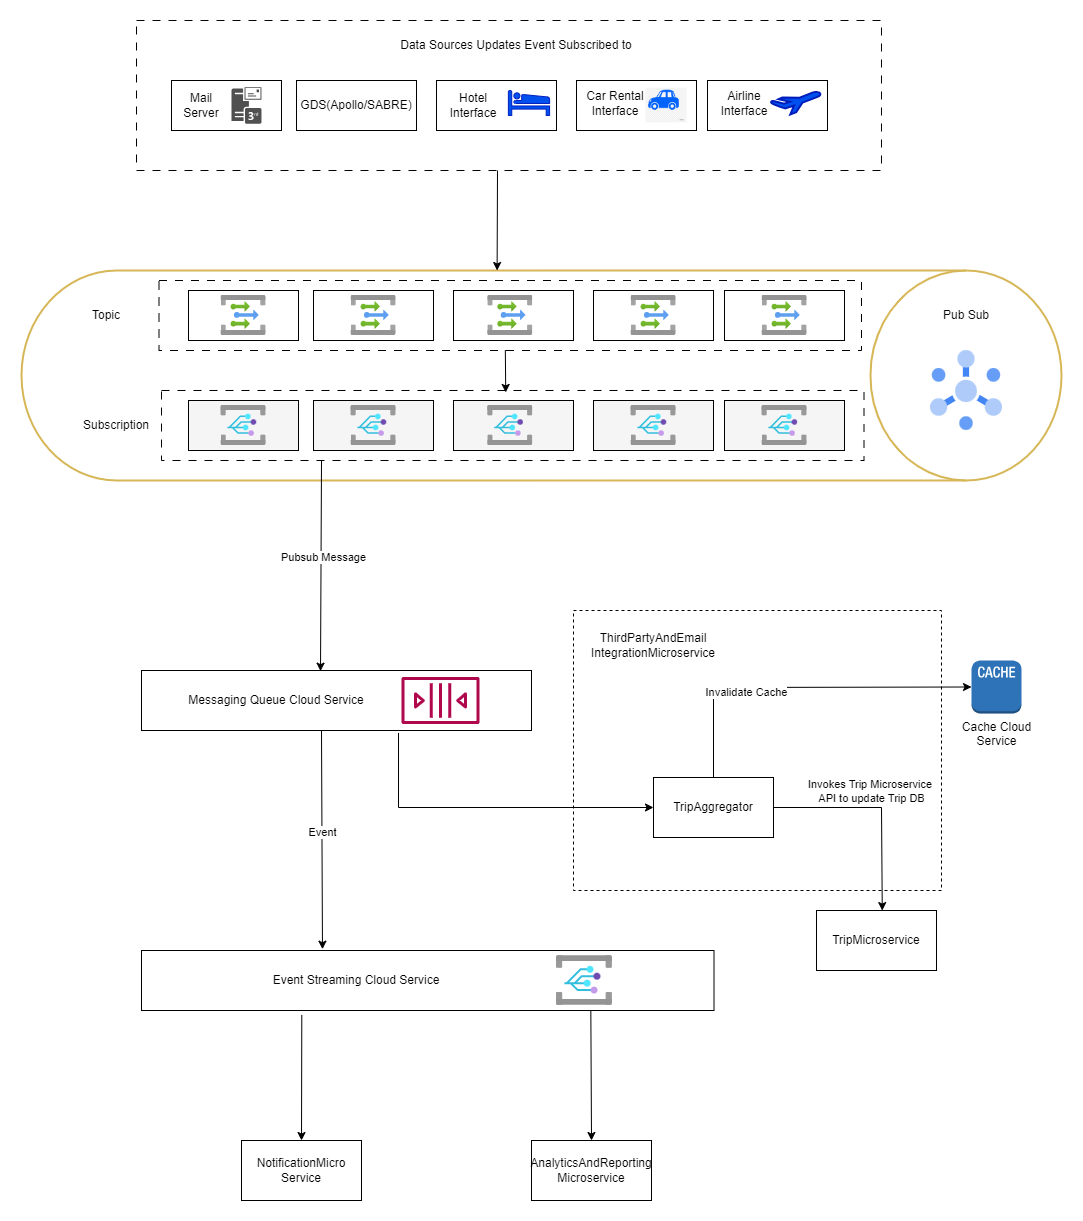

The diagram above was exported from draw.io. Its source (the exported page's mxGraphModel, read from the mxfile embedded in the PNG):
<mxGraphModel dx="1418" dy="916" grid="1" gridSize="10" guides="1" tooltips="1" connect="1" arrows="1" fold="1" page="1" pageScale="1" pageWidth="850" pageHeight="1100" math="0" shadow="0">
  <root>
    <mxCell id="0" />
    <mxCell id="1" parent="0" />
    <mxCell id="3cjDMrkgoD6H-Qrcx-g_-66" value="" style="strokeWidth=2;html=1;shape=mxgraph.flowchart.direct_data;whiteSpace=wrap;labelBackgroundColor=default;fillColor=default;strokeColor=#d6b656;" vertex="1" parent="1">
      <mxGeometry x="300" y="1200" width="1040" height="210" as="geometry" />
    </mxCell>
    <mxCell id="3cjDMrkgoD6H-Qrcx-g_-88" value="" style="rounded=0;whiteSpace=wrap;html=1;fillColor=none;dashed=1;dashPattern=8 8;" vertex="1" parent="1">
      <mxGeometry x="437.5" y="1210" width="702.5" height="70" as="geometry" />
    </mxCell>
    <mxCell id="3cjDMrkgoD6H-Qrcx-g_-30" value="" style="rounded=0;whiteSpace=wrap;html=1;fillColor=none;dashed=1;dashPattern=8 8;" vertex="1" parent="1">
      <mxGeometry x="415" y="950" width="745" height="150" as="geometry" />
    </mxCell>
    <mxCell id="3cjDMrkgoD6H-Qrcx-g_-87" value="" style="rounded=0;whiteSpace=wrap;html=1;fillColor=none;dashed=1;dashPattern=8 8;" vertex="1" parent="1">
      <mxGeometry x="440" y="1320" width="702.5" height="70" as="geometry" />
    </mxCell>
    <mxCell id="3cjDMrkgoD6H-Qrcx-g_-32" value="" style="rounded=0;whiteSpace=wrap;html=1;fillColor=default;strokeColor=default;" vertex="1" parent="1">
      <mxGeometry x="986" y="1010" width="120" height="50" as="geometry" />
    </mxCell>
    <mxCell id="3cjDMrkgoD6H-Qrcx-g_-33" value="GDS(Apollo/SABRE)" style="rounded=0;whiteSpace=wrap;html=1;fillColor=default;strokeColor=default;" vertex="1" parent="1">
      <mxGeometry x="575" y="1010" width="120" height="50" as="geometry" />
    </mxCell>
    <mxCell id="3cjDMrkgoD6H-Qrcx-g_-34" value="" style="rounded=0;whiteSpace=wrap;html=1;fillColor=default;strokeColor=default;" vertex="1" parent="1">
      <mxGeometry x="855" y="1010" width="120" height="50" as="geometry" />
    </mxCell>
    <mxCell id="3cjDMrkgoD6H-Qrcx-g_-35" value="" style="rounded=0;whiteSpace=wrap;html=1;fillColor=default;strokeColor=default;" vertex="1" parent="1">
      <mxGeometry x="715" y="1010" width="120" height="50" as="geometry" />
    </mxCell>
    <mxCell id="3cjDMrkgoD6H-Qrcx-g_-36" value="" style="rounded=0;whiteSpace=wrap;html=1;fillColor=default;strokeColor=default;" vertex="1" parent="1">
      <mxGeometry x="450" y="1010" width="110" height="50" as="geometry" />
    </mxCell>
    <mxCell id="3cjDMrkgoD6H-Qrcx-g_-38" value="" style="rounded=0;whiteSpace=wrap;html=1;dashed=1;fillColor=none;" vertex="1" parent="1">
      <mxGeometry x="852" y="1540" width="368" height="280" as="geometry" />
    </mxCell>
    <mxCell id="3cjDMrkgoD6H-Qrcx-g_-41" value="" style="rounded=0;whiteSpace=wrap;html=1;fillColor=default;strokeColor=default;" vertex="1" parent="1">
      <mxGeometry x="420" y="1600" width="390" height="60" as="geometry" />
    </mxCell>
    <mxCell id="3cjDMrkgoD6H-Qrcx-g_-57" value="TripAggregator" style="rounded=0;whiteSpace=wrap;html=1;fillColor=default;strokeColor=default;" vertex="1" parent="1">
      <mxGeometry x="932" y="1707" width="120" height="60" as="geometry" />
    </mxCell>
    <mxCell id="3cjDMrkgoD6H-Qrcx-g_-63" value="Cache Cloud&lt;br&gt;Service" style="outlineConnect=0;dashed=0;verticalLabelPosition=bottom;verticalAlign=top;align=center;html=1;shape=mxgraph.aws3.cache_node;fillColor=#2E73B8;gradientColor=none;" vertex="1" parent="1">
      <mxGeometry x="1250" y="1590" width="50" height="53" as="geometry" />
    </mxCell>
    <mxCell id="3cjDMrkgoD6H-Qrcx-g_-64" value="" style="endArrow=classic;html=1;rounded=0;exitX=0.5;exitY=0;exitDx=0;exitDy=0;entryX=0;entryY=0.5;entryDx=0;entryDy=0;entryPerimeter=0;" edge="1" parent="1" source="3cjDMrkgoD6H-Qrcx-g_-57" target="3cjDMrkgoD6H-Qrcx-g_-63">
      <mxGeometry width="50" height="50" relative="1" as="geometry">
        <mxPoint x="522" y="1660" as="sourcePoint" />
        <mxPoint x="572" y="1610" as="targetPoint" />
        <Array as="points">
          <mxPoint x="992" y="1617" />
        </Array>
      </mxGeometry>
    </mxCell>
    <mxCell id="3cjDMrkgoD6H-Qrcx-g_-65" value="Invalidate Cache" style="edgeLabel;html=1;align=center;verticalAlign=middle;resizable=0;points=[];" vertex="1" connectable="0" parent="3cjDMrkgoD6H-Qrcx-g_-64">
      <mxGeometry x="-0.2947" y="-3" relative="1" as="geometry">
        <mxPoint y="1" as="offset" />
      </mxGeometry>
    </mxCell>
    <mxCell id="3cjDMrkgoD6H-Qrcx-g_-67" value="Data Sources Updates Event Subscribed to" style="text;html=1;strokeColor=none;fillColor=none;align=center;verticalAlign=middle;whiteSpace=wrap;rounded=0;" vertex="1" parent="1">
      <mxGeometry x="505" y="960" width="580" height="30" as="geometry" />
    </mxCell>
    <mxCell id="3cjDMrkgoD6H-Qrcx-g_-75" value="" style="rounded=0;whiteSpace=wrap;html=1;fillColor=default;strokeColor=default;" vertex="1" parent="1">
      <mxGeometry x="1003" y="1220" width="120" height="50" as="geometry" />
    </mxCell>
    <mxCell id="3cjDMrkgoD6H-Qrcx-g_-76" value="" style="rounded=0;whiteSpace=wrap;html=1;fillColor=default;strokeColor=default;" vertex="1" parent="1">
      <mxGeometry x="592" y="1220" width="120" height="50" as="geometry" />
    </mxCell>
    <mxCell id="3cjDMrkgoD6H-Qrcx-g_-77" value="" style="rounded=0;whiteSpace=wrap;html=1;fillColor=default;strokeColor=default;" vertex="1" parent="1">
      <mxGeometry x="872" y="1220" width="120" height="50" as="geometry" />
    </mxCell>
    <mxCell id="3cjDMrkgoD6H-Qrcx-g_-78" value="" style="rounded=0;whiteSpace=wrap;html=1;fillColor=default;strokeColor=default;" vertex="1" parent="1">
      <mxGeometry x="732" y="1220" width="120" height="50" as="geometry" />
    </mxCell>
    <mxCell id="3cjDMrkgoD6H-Qrcx-g_-79" value="" style="rounded=0;whiteSpace=wrap;html=1;fillColor=default;strokeColor=default;" vertex="1" parent="1">
      <mxGeometry x="467" y="1220" width="110" height="50" as="geometry" />
    </mxCell>
    <mxCell id="3cjDMrkgoD6H-Qrcx-g_-81" value="Pub Sub" style="text;html=1;strokeColor=none;fillColor=none;align=center;verticalAlign=middle;whiteSpace=wrap;rounded=0;" vertex="1" parent="1">
      <mxGeometry x="1215" y="1230" width="60" height="30" as="geometry" />
    </mxCell>
    <mxCell id="3cjDMrkgoD6H-Qrcx-g_-82" value="" style="rounded=0;whiteSpace=wrap;html=1;fillColor=#f5f5f5;fontColor=#333333;strokeColor=default;" vertex="1" parent="1">
      <mxGeometry x="1003" y="1330" width="120" height="50" as="geometry" />
    </mxCell>
    <mxCell id="3cjDMrkgoD6H-Qrcx-g_-83" value="" style="rounded=0;whiteSpace=wrap;html=1;fillColor=#f5f5f5;fontColor=#333333;strokeColor=default;" vertex="1" parent="1">
      <mxGeometry x="592" y="1330" width="120" height="50" as="geometry" />
    </mxCell>
    <mxCell id="3cjDMrkgoD6H-Qrcx-g_-84" value="" style="rounded=0;whiteSpace=wrap;html=1;fillColor=#f5f5f5;fontColor=#333333;strokeColor=default;" vertex="1" parent="1">
      <mxGeometry x="872" y="1330" width="120" height="50" as="geometry" />
    </mxCell>
    <mxCell id="3cjDMrkgoD6H-Qrcx-g_-85" value="" style="rounded=0;whiteSpace=wrap;html=1;fillColor=#f5f5f5;fontColor=#333333;strokeColor=default;" vertex="1" parent="1">
      <mxGeometry x="732" y="1330" width="120" height="50" as="geometry" />
    </mxCell>
    <mxCell id="3cjDMrkgoD6H-Qrcx-g_-86" value="" style="rounded=0;whiteSpace=wrap;html=1;fillColor=#f5f5f5;fontColor=#333333;strokeColor=default;" vertex="1" parent="1">
      <mxGeometry x="467" y="1330" width="110" height="50" as="geometry" />
    </mxCell>
    <mxCell id="3cjDMrkgoD6H-Qrcx-g_-89" value="" style="endArrow=classic;html=1;rounded=0;exitX=0.493;exitY=0.993;exitDx=0;exitDy=0;exitPerimeter=0;entryX=0.49;entryY=0.028;entryDx=0;entryDy=0;entryPerimeter=0;" edge="1" parent="1" source="3cjDMrkgoD6H-Qrcx-g_-88" target="3cjDMrkgoD6H-Qrcx-g_-87">
      <mxGeometry width="50" height="50" relative="1" as="geometry">
        <mxPoint x="780" y="1330" as="sourcePoint" />
        <mxPoint x="830" y="1280" as="targetPoint" />
      </mxGeometry>
    </mxCell>
    <mxCell id="3cjDMrkgoD6H-Qrcx-g_-90" value="" style="endArrow=classic;html=1;rounded=0;exitX=0.5;exitY=1;exitDx=0;exitDy=0;entryX=0.459;entryY=0.011;entryDx=0;entryDy=0;entryPerimeter=0;" edge="1" parent="1" target="3cjDMrkgoD6H-Qrcx-g_-41">
      <mxGeometry width="50" height="50" relative="1" as="geometry">
        <mxPoint x="600" y="1390" as="sourcePoint" />
        <mxPoint x="601.21" y="1573.08" as="targetPoint" />
      </mxGeometry>
    </mxCell>
    <mxCell id="3cjDMrkgoD6H-Qrcx-g_-106" value="Pubsub Message" style="edgeLabel;html=1;align=center;verticalAlign=middle;resizable=0;points=[];" vertex="1" connectable="0" parent="3cjDMrkgoD6H-Qrcx-g_-90">
      <mxGeometry x="-0.0797" y="2" relative="1" as="geometry">
        <mxPoint as="offset" />
      </mxGeometry>
    </mxCell>
    <mxCell id="3cjDMrkgoD6H-Qrcx-g_-92" value="" style="endArrow=classic;html=1;rounded=0;entryX=0.473;entryY=0.011;entryDx=0;entryDy=0;entryPerimeter=0;" edge="1" parent="1">
      <mxGeometry width="50" height="50" relative="1" as="geometry">
        <mxPoint x="776" y="1100" as="sourcePoint" />
        <mxPoint x="775.61" y="1200" as="targetPoint" />
      </mxGeometry>
    </mxCell>
    <mxCell id="3cjDMrkgoD6H-Qrcx-g_-99" value="" style="rounded=0;whiteSpace=wrap;html=1;fillColor=default;strokeColor=default;" vertex="1" parent="1">
      <mxGeometry x="420" y="1880" width="572.5" height="60" as="geometry" />
    </mxCell>
    <mxCell id="3cjDMrkgoD6H-Qrcx-g_-100" value="" style="endArrow=classic;html=1;rounded=0;exitX=0.25;exitY=1;exitDx=0;exitDy=0;entryX=0.172;entryY=-0.022;entryDx=0;entryDy=0;entryPerimeter=0;" edge="1" parent="1">
      <mxGeometry width="50" height="50" relative="1" as="geometry">
        <mxPoint x="600" y="1660" as="sourcePoint" />
        <mxPoint x="600.97" y="1878.6799999999998" as="targetPoint" />
      </mxGeometry>
    </mxCell>
    <mxCell id="3cjDMrkgoD6H-Qrcx-g_-105" value="Event" style="edgeLabel;html=1;align=center;verticalAlign=middle;resizable=0;points=[];" vertex="1" connectable="0" parent="3cjDMrkgoD6H-Qrcx-g_-100">
      <mxGeometry x="-0.0927" relative="1" as="geometry">
        <mxPoint y="1" as="offset" />
      </mxGeometry>
    </mxCell>
    <mxCell id="3cjDMrkgoD6H-Qrcx-g_-101" value="NotificationMicro&lt;br&gt;Service" style="rounded=0;whiteSpace=wrap;html=1;fillColor=default;strokeColor=default;" vertex="1" parent="1">
      <mxGeometry x="520" y="2070" width="120" height="60" as="geometry" />
    </mxCell>
    <mxCell id="3cjDMrkgoD6H-Qrcx-g_-102" value="AnalyticsAndReporting&lt;br&gt;Microservice" style="rounded=0;whiteSpace=wrap;html=1;fillColor=default;strokeColor=default;" vertex="1" parent="1">
      <mxGeometry x="810" y="2070" width="120" height="60" as="geometry" />
    </mxCell>
    <mxCell id="3cjDMrkgoD6H-Qrcx-g_-103" value="" style="endArrow=classic;html=1;rounded=0;exitX=0.28;exitY=1.074;exitDx=0;exitDy=0;exitPerimeter=0;" edge="1" parent="1" source="3cjDMrkgoD6H-Qrcx-g_-99">
      <mxGeometry width="50" height="50" relative="1" as="geometry">
        <mxPoint x="790" y="2000" as="sourcePoint" />
        <mxPoint x="580" y="2070" as="targetPoint" />
      </mxGeometry>
    </mxCell>
    <mxCell id="3cjDMrkgoD6H-Qrcx-g_-104" value="" style="endArrow=classic;html=1;rounded=0;exitX=0.28;exitY=1.074;exitDx=0;exitDy=0;exitPerimeter=0;entryX=0.5;entryY=0;entryDx=0;entryDy=0;" edge="1" parent="1" target="3cjDMrkgoD6H-Qrcx-g_-102">
      <mxGeometry width="50" height="50" relative="1" as="geometry">
        <mxPoint x="869.3299999999999" y="1940" as="sourcePoint" />
        <mxPoint x="869.3299999999999" y="2066" as="targetPoint" />
      </mxGeometry>
    </mxCell>
    <mxCell id="3cjDMrkgoD6H-Qrcx-g_-108" value="ThirdPartyAndEmail&lt;br&gt;IntegrationMicroservice" style="text;html=1;strokeColor=none;fillColor=none;align=center;verticalAlign=middle;whiteSpace=wrap;rounded=0;" vertex="1" parent="1">
      <mxGeometry x="902" y="1560" width="60" height="30" as="geometry" />
    </mxCell>
    <mxCell id="3cjDMrkgoD6H-Qrcx-g_-109" value="" style="endArrow=classic;html=1;rounded=0;exitX=0.659;exitY=1.041;exitDx=0;exitDy=0;exitPerimeter=0;entryX=0;entryY=0.5;entryDx=0;entryDy=0;" edge="1" parent="1" source="3cjDMrkgoD6H-Qrcx-g_-41" target="3cjDMrkgoD6H-Qrcx-g_-57">
      <mxGeometry width="50" height="50" relative="1" as="geometry">
        <mxPoint x="780" y="1790" as="sourcePoint" />
        <mxPoint x="830" y="1740" as="targetPoint" />
        <Array as="points">
          <mxPoint x="677" y="1737" />
        </Array>
      </mxGeometry>
    </mxCell>
    <mxCell id="3cjDMrkgoD6H-Qrcx-g_-110" value="" style="endArrow=classic;html=1;rounded=0;entryX=0.548;entryY=0.001;entryDx=0;entryDy=0;exitX=1;exitY=0.5;exitDx=0;exitDy=0;entryPerimeter=0;" edge="1" parent="1" target="3cjDMrkgoD6H-Qrcx-g_-112" source="3cjDMrkgoD6H-Qrcx-g_-57">
      <mxGeometry width="50" height="50" relative="1" as="geometry">
        <mxPoint x="1085" y="1620" as="sourcePoint" />
        <mxPoint x="1275" y="1589.192546583851" as="targetPoint" />
        <Array as="points">
          <mxPoint x="1160" y="1737" />
        </Array>
      </mxGeometry>
    </mxCell>
    <mxCell id="3cjDMrkgoD6H-Qrcx-g_-111" value="Invokes Trip Microservice&amp;nbsp;&lt;br style=&quot;border-color: var(--border-color);&quot;&gt;API to update Trip DB" style="edgeLabel;html=1;align=center;verticalAlign=middle;resizable=0;points=[];" vertex="1" connectable="0" parent="3cjDMrkgoD6H-Qrcx-g_-110">
      <mxGeometry x="-0.1766" relative="1" as="geometry">
        <mxPoint x="10" y="-17" as="offset" />
      </mxGeometry>
    </mxCell>
    <mxCell id="3cjDMrkgoD6H-Qrcx-g_-112" value="TripMicroservice" style="rounded=0;whiteSpace=wrap;html=1;fillColor=default;strokeColor=default;" vertex="1" parent="1">
      <mxGeometry x="1095" y="1840" width="120" height="60" as="geometry" />
    </mxCell>
    <mxCell id="3cjDMrkgoD6H-Qrcx-g_-118" value="" style="image;aspect=fixed;html=1;points=[];align=center;fontSize=12;image=img/lib/azure2/integration/Event_Grid_Subscriptions.svg;" vertex="1" parent="1">
      <mxGeometry x="835" y="1885" width="55.83" height="50" as="geometry" />
    </mxCell>
    <mxCell id="3cjDMrkgoD6H-Qrcx-g_-119" value="Event Streaming Cloud Service" style="text;html=1;strokeColor=none;fillColor=none;align=center;verticalAlign=middle;whiteSpace=wrap;rounded=0;" vertex="1" parent="1">
      <mxGeometry x="495" y="1895" width="280" height="30" as="geometry" />
    </mxCell>
    <mxCell id="3cjDMrkgoD6H-Qrcx-g_-121" value="" style="sketch=0;outlineConnect=0;fontColor=#232F3E;gradientColor=none;fillColor=#B0084D;strokeColor=none;dashed=0;verticalLabelPosition=bottom;verticalAlign=top;align=center;html=1;fontSize=12;fontStyle=0;aspect=fixed;pointerEvents=1;shape=mxgraph.aws4.queue;" vertex="1" parent="1">
      <mxGeometry x="680" y="1606.5" width="78" height="47" as="geometry" />
    </mxCell>
    <mxCell id="3cjDMrkgoD6H-Qrcx-g_-123" value="Messaging Queue Cloud Service" style="text;html=1;strokeColor=none;fillColor=none;align=center;verticalAlign=middle;whiteSpace=wrap;rounded=0;" vertex="1" parent="1">
      <mxGeometry x="460" y="1615" width="190" height="30" as="geometry" />
    </mxCell>
    <mxCell id="3cjDMrkgoD6H-Qrcx-g_-124" value="" style="editableCssRules=.*;html=1;shape=image;verticalLabelPosition=bottom;labelBackgroundColor=#ffffff;verticalAlign=top;aspect=fixed;imageAspect=0;image=data:image/svg+xml,(base64 omitted: 1912 chars);" vertex="1" parent="1">
      <mxGeometry x="1209" y="1280" width="72" height="80" as="geometry" />
    </mxCell>
    <mxCell id="3cjDMrkgoD6H-Qrcx-g_-125" value="Car Rental&lt;br&gt;Interface" style="text;html=1;strokeColor=none;fillColor=none;align=center;verticalAlign=middle;whiteSpace=wrap;rounded=0;" vertex="1" parent="1">
      <mxGeometry x="864.33" y="1017.62" width="60" height="30" as="geometry" />
    </mxCell>
    <mxCell id="3cjDMrkgoD6H-Qrcx-g_-126" value="" style="shape=image;verticalLabelPosition=bottom;labelBackgroundColor=default;verticalAlign=top;aspect=fixed;imageAspect=0;image=data:image/png,(base64 omitted: 7584 chars);" vertex="1" parent="1">
      <mxGeometry x="924.33" y="1017.62" width="41.34" height="34.76" as="geometry" />
    </mxCell>
    <mxCell id="3cjDMrkgoD6H-Qrcx-g_-127" value="" style="shape=mxgraph.signs.travel.hotel;html=1;pointerEvents=1;fillColor=#0050ef;strokeColor=#001DBC;verticalLabelPosition=bottom;verticalAlign=top;align=center;fontColor=#ffffff;" vertex="1" parent="1">
      <mxGeometry x="786.88" y="1020" width="41.25" height="25" as="geometry" />
    </mxCell>
    <mxCell id="3cjDMrkgoD6H-Qrcx-g_-128" value="Hotel&lt;br&gt;Interface" style="text;html=1;strokeColor=none;fillColor=none;align=center;verticalAlign=middle;whiteSpace=wrap;rounded=0;" vertex="1" parent="1">
      <mxGeometry x="721.88" y="1020" width="60" height="30" as="geometry" />
    </mxCell>
    <mxCell id="3cjDMrkgoD6H-Qrcx-g_-129" value="Airline&lt;br&gt;Interface" style="text;html=1;strokeColor=none;fillColor=none;align=center;verticalAlign=middle;whiteSpace=wrap;rounded=0;" vertex="1" parent="1">
      <mxGeometry x="992.8299999999999" y="1017.62" width="60" height="30" as="geometry" />
    </mxCell>
    <mxCell id="3cjDMrkgoD6H-Qrcx-g_-130" value="" style="verticalLabelPosition=bottom;html=1;verticalAlign=top;strokeWidth=2;shape=mxgraph.lean_mapping.airplane_7;fillColor=#0050ef;fontColor=#ffffff;strokeColor=#001DBC;" vertex="1" parent="1">
      <mxGeometry x="1049.1699999999998" y="1021.37" width="50" height="22.5" as="geometry" />
    </mxCell>
    <mxCell id="3cjDMrkgoD6H-Qrcx-g_-131" value="Mail Server" style="text;html=1;strokeColor=none;fillColor=none;align=center;verticalAlign=middle;whiteSpace=wrap;rounded=0;" vertex="1" parent="1">
      <mxGeometry x="450" y="1020" width="60" height="30" as="geometry" />
    </mxCell>
    <mxCell id="3cjDMrkgoD6H-Qrcx-g_-133" value="" style="sketch=0;pointerEvents=1;shadow=0;dashed=0;html=1;strokeColor=none;fillColor=#505050;labelPosition=center;verticalLabelPosition=bottom;verticalAlign=top;outlineConnect=0;align=center;shape=mxgraph.office.servers.3rd_party_mail_server;" vertex="1" parent="1">
      <mxGeometry x="510" y="1016.69" width="30" height="36.62" as="geometry" />
    </mxCell>
    <mxCell id="3cjDMrkgoD6H-Qrcx-g_-134" value="" style="image;aspect=fixed;html=1;points=[];align=center;fontSize=12;image=img/lib/azure2/integration/Event_Grid_Subscriptions.svg;" vertex="1" parent="1">
      <mxGeometry x="499.66" y="1335" width="44.67" height="40" as="geometry" />
    </mxCell>
    <mxCell id="3cjDMrkgoD6H-Qrcx-g_-135" value="" style="image;aspect=fixed;html=1;points=[];align=center;fontSize=12;image=img/lib/azure2/integration/Event_Grid_Subscriptions.svg;" vertex="1" parent="1">
      <mxGeometry x="629.6600000000001" y="1335" width="44.67" height="40" as="geometry" />
    </mxCell>
    <mxCell id="3cjDMrkgoD6H-Qrcx-g_-136" value="" style="image;aspect=fixed;html=1;points=[];align=center;fontSize=12;image=img/lib/azure2/integration/Event_Grid_Subscriptions.svg;" vertex="1" parent="1">
      <mxGeometry x="766.4100000000001" y="1335" width="44.67" height="40" as="geometry" />
    </mxCell>
    <mxCell id="3cjDMrkgoD6H-Qrcx-g_-137" value="" style="image;aspect=fixed;html=1;points=[];align=center;fontSize=12;image=img/lib/azure2/integration/Event_Grid_Subscriptions.svg;" vertex="1" parent="1">
      <mxGeometry x="909.6700000000001" y="1335" width="44.67" height="40" as="geometry" />
    </mxCell>
    <mxCell id="3cjDMrkgoD6H-Qrcx-g_-138" value="" style="image;aspect=fixed;html=1;points=[];align=center;fontSize=12;image=img/lib/azure2/integration/Event_Grid_Subscriptions.svg;" vertex="1" parent="1">
      <mxGeometry x="1040.66" y="1335" width="44.67" height="40" as="geometry" />
    </mxCell>
    <mxCell id="3cjDMrkgoD6H-Qrcx-g_-139" value="Topic" style="text;html=1;strokeColor=none;fillColor=none;align=center;verticalAlign=middle;whiteSpace=wrap;rounded=0;" vertex="1" parent="1">
      <mxGeometry x="355" y="1230" width="60" height="30" as="geometry" />
    </mxCell>
    <mxCell id="3cjDMrkgoD6H-Qrcx-g_-140" value="" style="image;aspect=fixed;html=1;points=[];align=center;fontSize=12;image=img/lib/azure2/integration/Event_Grid_Topics.svg;" vertex="1" parent="1">
      <mxGeometry x="499.6599999999999" y="1225" width="44.66" height="40" as="geometry" />
    </mxCell>
    <mxCell id="3cjDMrkgoD6H-Qrcx-g_-141" value="Subscription" style="text;html=1;strokeColor=none;fillColor=none;align=center;verticalAlign=middle;whiteSpace=wrap;rounded=0;" vertex="1" parent="1">
      <mxGeometry x="365" y="1340" width="60" height="30" as="geometry" />
    </mxCell>
    <mxCell id="3cjDMrkgoD6H-Qrcx-g_-142" value="" style="image;aspect=fixed;html=1;points=[];align=center;fontSize=12;image=img/lib/azure2/integration/Event_Grid_Topics.svg;" vertex="1" parent="1">
      <mxGeometry x="629.6599999999999" y="1225" width="44.66" height="40" as="geometry" />
    </mxCell>
    <mxCell id="3cjDMrkgoD6H-Qrcx-g_-143" value="" style="image;aspect=fixed;html=1;points=[];align=center;fontSize=12;image=img/lib/azure2/integration/Event_Grid_Topics.svg;" vertex="1" parent="1">
      <mxGeometry x="766.42" y="1225" width="44.66" height="40" as="geometry" />
    </mxCell>
    <mxCell id="3cjDMrkgoD6H-Qrcx-g_-144" value="" style="image;aspect=fixed;html=1;points=[];align=center;fontSize=12;image=img/lib/azure2/integration/Event_Grid_Topics.svg;" vertex="1" parent="1">
      <mxGeometry x="909.6699999999998" y="1225" width="44.66" height="40" as="geometry" />
    </mxCell>
    <mxCell id="3cjDMrkgoD6H-Qrcx-g_-145" value="" style="image;aspect=fixed;html=1;points=[];align=center;fontSize=12;image=img/lib/azure2/integration/Event_Grid_Topics.svg;" vertex="1" parent="1">
      <mxGeometry x="1040.6699999999998" y="1225" width="44.66" height="40" as="geometry" />
    </mxCell>
  </root>
</mxGraphModel>